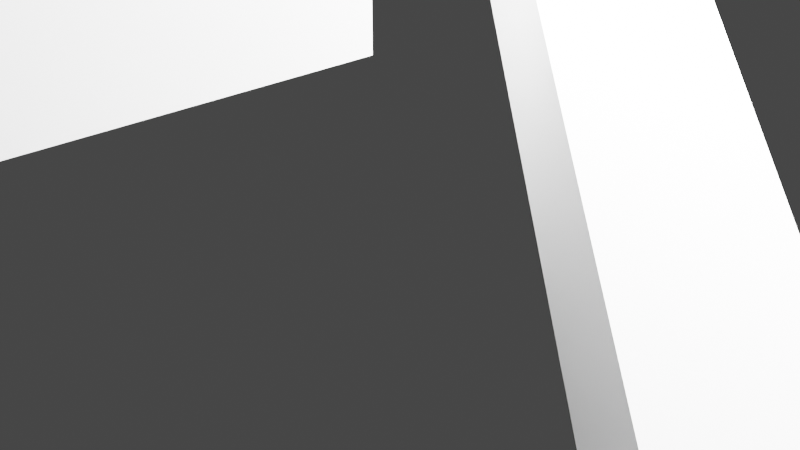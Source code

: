 # Source: Ant.blend  (saved by Blender 2.91.10; exported with 4.5.12 LTS)
import bpy
from mathutils import Matrix  # noqa: F401  (used for matrix-valued properties, if any)

bpy.ops.wm.read_factory_settings(use_empty=True)
scene = bpy.context.scene
scene.name = 'Scene'

# ---- collections
col_collection = bpy.data.collections.new('Collection'); scene.collection.children.link(col_collection)

# ---- world
world_world = bpy.data.worlds.new('World'); scene.world = world_world
world_world.use_nodes = True; world_world.node_tree.nodes.clear()
_N = world_world.node_tree.nodes; _L = world_world.node_tree.links
n0 = _N.new('ShaderNodeOutputWorld'); n0.name = 'World Output'; n0.location = (300, 300)
n1 = _N.new('ShaderNodeBackground'); n1.name = 'Background'; n1.location = (10, 300)
n1.inputs[0].default_value = (0.05088, 0.05088, 0.05088, 1.0)
_L.new(n1.outputs[0], n0.inputs[0])
n0.is_active_output = True
world_world.color = (0.05088, 0.05088, 0.05088)
world_world.use_sun_shadow = False
world_world.sun_shadow_jitter_overblur = 0.0

# ---- cameras
cam_camera = bpy.data.cameras.new('Camera')
cam_camera.clip_end = 100.0
cam_camera.ortho_scale = 7.314

# ---- lights
light_light = bpy.data.lights.new('Light', 'POINT')
light_light.transmission_factor = 0.0
light_light.energy = 1000.0
light_light.shadow_soft_size = 0.1
light_light.shadow_maximum_resolution = 0.006
light_light.use_absolute_resolution = True

# ---- meshes
me_w_rfel = bpy.data.meshes.new('Würfel')
me_w_rfel.from_pydata([(0.0, 0.0, 0.0), (0.0, 0.0, 3.0), (0.0, 4.0, 0.0), (0.0, 4.0, 3.0), (4.0, 0.0, 0.0), (4.0, 0.0, 3.0), (4.0, 4.0, 0.0), (4.0, 4.0, 3.0)], [], [(0, 1, 3, 2), (2, 3, 7, 6), (6, 7, 5, 4), (4, 5, 1, 0), (2, 6, 4, 0), (7, 3, 1, 5)])
_uv = me_w_rfel.uv_layers.new(name='UV-Map')
_uv.uv.foreach_set('vector', [0.125, 0.5938, 0.125, 0.6406, 0.0625, 0.6406, 0.0625, 0.5938, 0.0625, 0.5938, 0.0625, 0.6406, 0.0, 0.6406, 0.0, 0.5938, 0.25, 0.5938, 0.25, 0.6406, 0.1875, 0.6406, 0.1875, 0.5938, 0.1875, 0.5938, 0.1875, 0.6406, 0.125, 0.6406, 0.125, 0.5938, 0.125, 0.6406, 0.125, 0.7031, 0.1875, 0.7031, 0.1875, 0.6406, 0.0625, 0.7031, 0.0625, 0.6406, 0.125, 0.6406, 0.125, 0.7031])
me_w_rfel.use_remesh_fix_poles = True
me_w_rfel.use_remesh_preserve_attributes = False
me_w_rfel.use_mirror_vertex_groups = False
me_w_rfel.update()
me_w_rfel_001 = bpy.data.meshes.new('Würfel.001')
me_w_rfel_001.from_pydata([(1.0, -1.0, 1.0), (1.0, -1.0, 2.0), (1.0, 1.0, 1.0), (1.0, 1.0, 2.0), (3.0, -1.0, 1.0), (3.0, -1.0, 2.0), (3.0, 1.0, 1.0), (3.0, 1.0, 2.0)], [], [(0, 1, 3, 2), (2, 3, 7, 6), (6, 7, 5, 4), (4, 5, 1, 0), (2, 6, 4, 0), (7, 3, 1, 5)])
_uv = me_w_rfel_001.uv_layers.new(name='UV-Map')
_uv.uv.foreach_set('vector', [0.4688, 0.8594, 0.4688, 0.875, 0.4375, 0.875, 0.4375, 0.8594, 0.4375, 0.8594, 0.4375, 0.875, 0.4062, 0.875, 0.4062, 0.8594, 0.5312, 0.8594, 0.5312, 0.875, 0.5, 0.875, 0.5, 0.8594, 0.5, 0.8594, 0.5, 0.875, 0.4688, 0.875, 0.4688, 0.8594, 0.4688, 0.875, 0.4688, 0.9062, 0.5, 0.9062, 0.5, 0.875, 0.4375, 0.9062, 0.4375, 0.875, 0.4688, 0.875, 0.4688, 0.9062])
me_w_rfel_001.use_remesh_fix_poles = True
me_w_rfel_001.use_remesh_preserve_attributes = False
me_w_rfel_001.use_mirror_vertex_groups = False
me_w_rfel_001.update()
me_w_rfel_002 = bpy.data.meshes.new('Würfel.002')
me_w_rfel_002.from_pydata([(0.0, -1.0, 1.0), (0.0, -1.0, 2.0), (0.0, 1.0, 1.0), (0.0, 1.0, 2.0), (3.0, -1.0, 1.0), (3.0, -1.0, 2.0), (3.0, 1.0, 1.0), (3.0, 1.0, 2.0)], [], [(0, 1, 3, 2), (2, 3, 7, 6), (6, 7, 5, 4), (4, 5, 1, 0), (2, 6, 4, 0), (7, 3, 1, 5)])
_uv = me_w_rfel_002.uv_layers.new(name='UV-Map')
_uv.uv.foreach_set('vector', [0.2812, 0.5781, 0.2812, 0.5938, 0.25, 0.5938, 0.25, 0.5781, 0.25, 0.5781, 0.25, 0.5938, 0.2031, 0.5938, 0.2031, 0.5781, 0.3594, 0.5781, 0.3594, 0.5938, 0.3281, 0.5938, 0.3281, 0.5781, 0.3281, 0.5781, 0.3281, 0.5938, 0.2812, 0.5938, 0.2812, 0.5781, 0.2812, 0.5938, 0.2812, 0.6406, 0.3125, 0.6406, 0.3125, 0.5938, 0.25, 0.6406, 0.25, 0.5938, 0.2812, 0.5938, 0.2812, 0.6406])
me_w_rfel_002.use_remesh_fix_poles = True
me_w_rfel_002.use_remesh_preserve_attributes = False
me_w_rfel_002.use_mirror_vertex_groups = False
me_w_rfel_002.update()
me_w_rfel_003 = bpy.data.meshes.new('Würfel.003')
me_w_rfel_003.from_pydata([(0.0, -1.0, 1.0), (0.0, -1.0, 2.0), (0.0, 1.0, 1.0), (0.0, 1.0, 2.0), (3.0, -1.0, 1.0), (3.0, -1.0, 2.0), (3.0, 1.0, 1.0), (3.0, 1.0, 2.0)], [], [(0, 1, 3, 2), (2, 3, 7, 6), (6, 7, 5, 4), (4, 5, 1, 0), (2, 6, 4, 0), (7, 3, 1, 5)])
_uv = me_w_rfel_003.uv_layers.new(name='UV-Map')
_uv.uv.foreach_set('vector', [0.4219, 0.7031, 0.4219, 0.7188, 0.3906, 0.7188, 0.3906, 0.7031, 0.3906, 0.7031, 0.3906, 0.7188, 0.3438, 0.7188, 0.3438, 0.7031, 0.5, 0.7031, 0.5, 0.7188, 0.4688, 0.7188, 0.4688, 0.7031, 0.4688, 0.7031, 0.4688, 0.7188, 0.4219, 0.7188, 0.4219, 0.7031, 0.4219, 0.7188, 0.4219, 0.7656, 0.4531, 0.7656, 0.4531, 0.7188, 0.3906, 0.7656, 0.3906, 0.7188, 0.4219, 0.7188, 0.4219, 0.7656])
me_w_rfel_003.use_remesh_fix_poles = True
me_w_rfel_003.use_remesh_preserve_attributes = False
me_w_rfel_003.use_mirror_vertex_groups = False
me_w_rfel_003.update()
me_w_rfel_004 = bpy.data.meshes.new('Würfel.004')
me_w_rfel_004.from_pydata([(1.0, -1.0, 1.0), (1.0, -1.0, 2.0), (1.0, 1.0, 1.0), (1.0, 1.0, 2.0), (3.0, -1.0, 1.0), (3.0, -1.0, 2.0), (3.0, 1.0, 1.0), (3.0, 1.0, 2.0)], [], [(0, 1, 3, 2), (2, 3, 7, 6), (6, 7, 5, 4), (4, 5, 1, 0), (2, 6, 4, 0), (7, 3, 1, 5)])
_uv = me_w_rfel_004.uv_layers.new(name='UV-Map')
_uv.uv.foreach_set('vector', [0.125, 0.5469, 0.125, 0.5625, 0.09375, 0.5625, 0.09375, 0.5469, 0.09375, 0.5469, 0.09375, 0.5625, 0.0625, 0.5625, 0.0625, 0.5469, 0.1875, 0.5469, 0.1875, 0.5625, 0.1562, 0.5625, 0.1562, 0.5469, 0.1562, 0.5469, 0.1562, 0.5625, 0.125, 0.5625, 0.125, 0.5469, 0.125, 0.5625, 0.125, 0.5938, 0.1562, 0.5938, 0.1562, 0.5625, 0.09375, 0.5938, 0.09375, 0.5625, 0.125, 0.5625, 0.125, 0.5938])
me_w_rfel_004.use_remesh_fix_poles = True
me_w_rfel_004.use_remesh_preserve_attributes = False
me_w_rfel_004.use_mirror_vertex_groups = False
me_w_rfel_004.update()
me_w_rfel_005 = bpy.data.meshes.new('Würfel.005')
me_w_rfel_005.from_pydata([(0.0, 0.0, 0.0), (0.0, 0.0, 3.0), (0.0, 4.0, 0.0), (0.0, 4.0, 3.0), (5.0, 0.0, 0.0), (5.0, 0.0, 3.0), (5.0, 4.0, 0.0), (5.0, 4.0, 3.0)], [], [(0, 1, 3, 2), (2, 3, 7, 6), (6, 7, 5, 4), (4, 5, 1, 0), (2, 6, 4, 0), (7, 3, 1, 5)])
_uv = me_w_rfel_005.uv_layers.new(name='UV-Map')
_uv.uv.foreach_set('vector', [0.1406, 0.7031, 0.1406, 0.75, 0.07812, 0.75, 0.07812, 0.7031, 0.07812, 0.7031, 0.07812, 0.75, 0.0, 0.75, 0.0, 0.7031, 0.2812, 0.7031, 0.2812, 0.75, 0.2188, 0.75, 0.2188, 0.7031, 0.2188, 0.7031, 0.2188, 0.75, 0.1406, 0.75, 0.1406, 0.7031, 0.1406, 0.75, 0.1406, 0.8281, 0.2031, 0.8281, 0.2031, 0.75, 0.07812, 0.8281, 0.07812, 0.75, 0.1406, 0.75, 0.1406, 0.8281])
me_w_rfel_005.use_remesh_fix_poles = True
me_w_rfel_005.use_remesh_preserve_attributes = False
me_w_rfel_005.use_mirror_vertex_groups = False
me_w_rfel_005.update()
me_w_rfel_006 = bpy.data.meshes.new('Würfel.006')
me_w_rfel_006.from_pydata([(0.0, -1.0, 0.0), (0.0, -1.0, 4.0), (0.0, 5.0, 0.0), (0.0, 5.0, 4.0), (7.0, -1.0, 0.0), (7.0, -1.0, 4.0), (7.0, 5.0, 0.0), (7.0, 5.0, 4.0)], [], [(0, 1, 3, 2), (2, 3, 7, 6), (6, 7, 5, 4), (4, 5, 1, 0), (2, 6, 4, 0), (7, 3, 1, 5)])
_uv = me_w_rfel_006.uv_layers.new(name='UV-Map')
_uv.uv.foreach_set('vector', [0.2031, 0.8281, 0.2031, 0.8906, 0.1094, 0.8906, 0.1094, 0.8281, 0.1094, 0.8281, 0.1094, 0.8906, 0.0, 0.8906, 0.0, 0.8281, 0.4062, 0.8281, 0.4062, 0.8906, 0.3125, 0.8906, 0.3125, 0.8281, 0.3125, 0.8281, 0.3125, 0.8906, 0.2031, 0.8906, 0.2031, 0.8281, 0.2031, 0.8906, 0.2031, 1.0, 0.2969, 1.0, 0.2969, 0.8906, 0.1094, 1.0, 0.1094, 0.8906, 0.2031, 0.8906, 0.2031, 1.0])
me_w_rfel_006.use_remesh_fix_poles = True
me_w_rfel_006.use_remesh_preserve_attributes = False
me_w_rfel_006.use_mirror_vertex_groups = False
me_w_rfel_006.update()
me_w_rfel_007 = bpy.data.meshes.new('Würfel.007')
me_w_rfel_007.from_pydata([(-1.0, 1.0, 1.0), (-1.0, 1.0, 3.0), (-1.0, 3.0, 1.0), (-1.0, 3.0, 3.0), (5.0, 1.0, 1.0), (5.0, 1.0, 3.0), (5.0, 3.0, 1.0), (5.0, 3.0, 3.0)], [], [(0, 1, 3, 2), (2, 3, 7, 6), (6, 7, 5, 4), (4, 5, 1, 0), (2, 6, 4, 0), (7, 3, 1, 5)])
_uv = me_w_rfel_007.uv_layers.new(name='UV-Map')
_uv.uv.foreach_set('vector', [0.3125, 0.6719, 0.3125, 0.7031, 0.2812, 0.7031, 0.2812, 0.6719, 0.2812, 0.6719, 0.2812, 0.7031, 0.1875, 0.7031, 0.1875, 0.6719, 0.4375, 0.6719, 0.4375, 0.7031, 0.4062, 0.7031, 0.4062, 0.6719, 0.4062, 0.6719, 0.4062, 0.7031, 0.3125, 0.7031, 0.3125, 0.6719, 0.3125, 0.7031, 0.3125, 0.7969, 0.3438, 0.7969, 0.3438, 0.7031, 0.2812, 0.7969, 0.2812, 0.7031, 0.3125, 0.7031, 0.3125, 0.7969])
me_w_rfel_007.use_remesh_fix_poles = True
me_w_rfel_007.use_remesh_preserve_attributes = False
me_w_rfel_007.use_mirror_vertex_groups = False
me_w_rfel_007.update()
me_w_rfel_008 = bpy.data.meshes.new('Würfel.008')
me_w_rfel_008.from_pydata([(-1.0, 1.0, 1.0), (-1.0, 1.0, 3.0), (-1.0, 3.0, 1.0), (-1.0, 3.0, 3.0), (1.0, 1.0, 1.0), (1.0, 1.0, 3.0), (1.0, 3.0, 1.0), (1.0, 3.0, 3.0)], [], [(0, 1, 3, 2), (2, 3, 7, 6), (6, 7, 5, 4), (4, 5, 1, 0), (2, 6, 4, 0), (7, 3, 1, 5)])
_uv = me_w_rfel_008.uv_layers.new(name='UV-Map')
_uv.uv.foreach_set('vector', [0.4219, 0.5781, 0.4219, 0.6094, 0.3906, 0.6094, 0.3906, 0.5781, 0.3906, 0.5781, 0.3906, 0.6094, 0.3594, 0.6094, 0.3594, 0.5781, 0.4844, 0.5781, 0.4844, 0.6094, 0.4531, 0.6094, 0.4531, 0.5781, 0.4531, 0.5781, 0.4531, 0.6094, 0.4219, 0.6094, 0.4219, 0.5781, 0.4219, 0.6094, 0.4219, 0.6406, 0.4531, 0.6406, 0.4531, 0.6094, 0.3906, 0.6406, 0.3906, 0.6094, 0.4219, 0.6094, 0.4219, 0.6406])
me_w_rfel_008.use_remesh_fix_poles = True
me_w_rfel_008.use_remesh_preserve_attributes = False
me_w_rfel_008.use_mirror_vertex_groups = False
me_w_rfel_008.update()
me_w_rfel_009 = bpy.data.meshes.new('Würfel.009')
me_w_rfel_009.from_pydata([(0.0, 0.0, 3.0), (0.0, 0.0, 9.0), (0.0, 1.0, 3.0), (0.0, 1.0, 9.0), (1.0, 0.0, 3.0), (1.0, 0.0, 9.0), (1.0, 1.0, 3.0), (1.0, 1.0, 9.0)], [], [(0, 1, 3, 2), (2, 3, 7, 6), (6, 7, 5, 4), (4, 5, 1, 0), (2, 6, 4, 0), (7, 3, 1, 5)])
_uv = me_w_rfel_009.uv_layers.new(name='UV-Map')
_uv.uv.foreach_set('vector', [0.03125, 0.4844, 0.03125, 0.5781, 0.01562, 0.5781, 0.01562, 0.4844, 0.01562, 0.4844, 0.01562, 0.5781, 0.0, 0.5781, 0.0, 0.4844, 0.0625, 0.4844, 0.0625, 0.5781, 0.04688, 0.5781, 0.04688, 0.4844, 0.04688, 0.4844, 0.04688, 0.5781, 0.03125, 0.5781, 0.03125, 0.4844, 0.03125, 0.5781, 0.03125, 0.5938, 0.04688, 0.5938, 0.04688, 0.5781, 0.01562, 0.5938, 0.01562, 0.5781, 0.03125, 0.5781, 0.03125, 0.5938])
me_w_rfel_009.use_remesh_fix_poles = True
me_w_rfel_009.use_remesh_preserve_attributes = False
me_w_rfel_009.use_mirror_vertex_groups = False
me_w_rfel_009.update()
me_w_rfel_010 = bpy.data.meshes.new('Würfel.010')
me_w_rfel_010.from_pydata([(0.0, 0.0, 3.0), (0.0, 0.0, 9.0), (0.0, 1.0, 3.0), (0.0, 1.0, 9.0), (1.0, 0.0, 3.0), (1.0, 0.0, 9.0), (1.0, 1.0, 3.0), (1.0, 1.0, 9.0)], [], [(0, 1, 3, 2), (2, 3, 7, 6), (6, 7, 5, 4), (4, 5, 1, 0), (2, 6, 4, 0), (7, 3, 1, 5)])
_uv = me_w_rfel_010.uv_layers.new(name='UV-Map')
_uv.uv.foreach_set('vector', [0.03125, 0.8906, 0.03125, 0.9844, 0.01562, 0.9844, 0.01562, 0.8906, 0.01562, 0.8906, 0.01562, 0.9844, 0.0, 0.9844, 0.0, 0.8906, 0.0625, 0.8906, 0.0625, 0.9844, 0.04688, 0.9844, 0.04688, 0.8906, 0.04688, 0.8906, 0.04688, 0.9844, 0.03125, 0.9844, 0.03125, 0.8906, 0.03125, 0.9844, 0.03125, 1.0, 0.04688, 1.0, 0.04688, 0.9844, 0.01562, 1.0, 0.01562, 0.9844, 0.03125, 0.9844, 0.03125, 1.0])
me_w_rfel_010.use_remesh_fix_poles = True
me_w_rfel_010.use_remesh_preserve_attributes = False
me_w_rfel_010.use_mirror_vertex_groups = False
me_w_rfel_010.update()
me_w_rfel_011 = bpy.data.meshes.new('Würfel.011')
me_w_rfel_011.from_pydata([(0.0, -8.0, 0.0), (0.0, -8.0, 1.0), (0.0, 1.0, 0.0), (0.0, 1.0, 1.0), (1.0, -8.0, 0.0), (1.0, -8.0, 1.0), (1.0, 1.0, 0.0), (1.0, 1.0, 1.0)], [], [(0, 1, 3, 2), (2, 3, 7, 6), (6, 7, 5, 4), (4, 5, 1, 0), (2, 6, 4, 0), (7, 3, 1, 5)])
_uv = me_w_rfel_011.uv_layers.new(name='UV-Map')
_uv.uv.foreach_set('vector', [0.5, 0.7656, 0.5, 0.7812, 0.3594, 0.7812, 0.3594, 0.7656, 0.3594, 0.7656, 0.3594, 0.7812, 0.3438, 0.7812, 0.3438, 0.7656, 0.6562, 0.7656, 0.6562, 0.7812, 0.5156, 0.7812, 0.5156, 0.7656, 0.5156, 0.7656, 0.5156, 0.7812, 0.5, 0.7812, 0.5, 0.7656, 0.5, 0.7812, 0.5, 0.7969, 0.6406, 0.7969, 0.6406, 0.7812, 0.3594, 0.7969, 0.3594, 0.7812, 0.5, 0.7812, 0.5, 0.7969])
me_w_rfel_011.use_remesh_fix_poles = True
me_w_rfel_011.use_remesh_preserve_attributes = False
me_w_rfel_011.use_mirror_vertex_groups = False
me_w_rfel_011.update()
me_w_rfel_012 = bpy.data.meshes.new('Würfel.012')
me_w_rfel_012.from_pydata([(0.0, -8.0, 0.0), (0.0, -8.0, 1.0), (0.0, 1.0, 0.0), (0.0, 1.0, 1.0), (1.0, -8.0, 0.0), (1.0, -8.0, 1.0), (1.0, 1.0, 0.0), (1.0, 1.0, 1.0)], [], [(0, 1, 3, 2), (2, 3, 7, 6), (6, 7, 5, 4), (4, 5, 1, 0), (2, 6, 4, 0), (7, 3, 1, 5)])
_uv = me_w_rfel_012.uv_layers.new(name='UV-Map')
_uv.uv.foreach_set('vector', [0.3438, 0.6406, 0.3438, 0.6562, 0.2031, 0.6562, 0.2031, 0.6406, 0.2031, 0.6406, 0.2031, 0.6562, 0.1875, 0.6562, 0.1875, 0.6406, 0.5, 0.6406, 0.5, 0.6562, 0.3594, 0.6562, 0.3594, 0.6406, 0.3594, 0.6406, 0.3594, 0.6562, 0.3438, 0.6562, 0.3438, 0.6406, 0.3438, 0.6562, 0.3438, 0.6719, 0.4844, 0.6719, 0.4844, 0.6562, 0.2031, 0.6719, 0.2031, 0.6562, 0.3438, 0.6562, 0.3438, 0.6719])
me_w_rfel_012.use_remesh_fix_poles = True
me_w_rfel_012.use_remesh_preserve_attributes = False
me_w_rfel_012.use_mirror_vertex_groups = False
me_w_rfel_012.update()
me_w_rfel_013 = bpy.data.meshes.new('Würfel.013')
me_w_rfel_013.from_pydata([(0.0, -8.0, 0.0), (0.0, -8.0, 1.0), (0.0, 1.0, 0.0), (0.0, 1.0, 1.0), (1.0, -8.0, 0.0), (1.0, -8.0, 1.0), (1.0, 1.0, 0.0), (1.0, 1.0, 1.0)], [], [(0, 1, 3, 2), (2, 3, 7, 6), (6, 7, 5, 4), (4, 5, 1, 0), (2, 6, 4, 0), (7, 3, 1, 5)])
_uv = me_w_rfel_013.uv_layers.new(name='UV-Map')
_uv.uv.foreach_set('vector', [0.4531, 0.9062, 0.4531, 0.9219, 0.3125, 0.9219, 0.3125, 0.9062, 0.3125, 0.9062, 0.3125, 0.9219, 0.2969, 0.9219, 0.2969, 0.9062, 0.6094, 0.9062, 0.6094, 0.9219, 0.4688, 0.9219, 0.4688, 0.9062, 0.4688, 0.9062, 0.4688, 0.9219, 0.4531, 0.9219, 0.4531, 0.9062, 0.4531, 0.9219, 0.4531, 0.9375, 0.5938, 0.9375, 0.5938, 0.9219, 0.3125, 0.9375, 0.3125, 0.9219, 0.4531, 0.9219, 0.4531, 0.9375])
me_w_rfel_013.use_remesh_fix_poles = True
me_w_rfel_013.use_remesh_preserve_attributes = False
me_w_rfel_013.use_mirror_vertex_groups = False
me_w_rfel_013.update()
me_w_rfel_014 = bpy.data.meshes.new('Würfel.014')
me_w_rfel_014.from_pydata([(0.0, -8.0, 0.0), (0.0, -8.0, 1.0), (0.0, 1.0, 0.0), (0.0, 1.0, 1.0), (1.0, -8.0, 0.0), (1.0, -8.0, 1.0), (1.0, 1.0, 0.0), (1.0, 1.0, 1.0)], [], [(0, 1, 3, 2), (2, 3, 7, 6), (6, 7, 5, 4), (4, 5, 1, 0), (2, 6, 4, 0), (7, 3, 1, 5)])
_uv = me_w_rfel_014.uv_layers.new(name='UV-Map')
_uv.uv.foreach_set('vector', [0.4531, 0.9375, 0.4531, 0.9531, 0.3125, 0.9531, 0.3125, 0.9375, 0.3125, 0.9375, 0.3125, 0.9531, 0.2969, 0.9531, 0.2969, 0.9375, 0.6094, 0.9375, 0.6094, 0.9531, 0.4688, 0.9531, 0.4688, 0.9375, 0.4688, 0.9375, 0.4688, 0.9531, 0.4531, 0.9531, 0.4531, 0.9375, 0.4531, 0.9531, 0.4531, 0.9688, 0.5938, 0.9688, 0.5938, 0.9531, 0.3125, 0.9688, 0.3125, 0.9531, 0.4531, 0.9531, 0.4531, 0.9688])
me_w_rfel_014.use_remesh_fix_poles = True
me_w_rfel_014.use_remesh_preserve_attributes = False
me_w_rfel_014.use_mirror_vertex_groups = False
me_w_rfel_014.update()
me_w_rfel_015 = bpy.data.meshes.new('Würfel.015')
me_w_rfel_015.from_pydata([(0.0, -8.0, 0.0), (0.0, -8.0, 1.0), (0.0, 1.0, 0.0), (0.0, 1.0, 1.0), (1.0, -8.0, 0.0), (1.0, -8.0, 1.0), (1.0, 1.0, 0.0), (1.0, 1.0, 1.0)], [], [(0, 1, 3, 2), (2, 3, 7, 6), (6, 7, 5, 4), (4, 5, 1, 0), (2, 6, 4, 0), (7, 3, 1, 5)])
_uv = me_w_rfel_015.uv_layers.new(name='UV-Map')
_uv.uv.foreach_set('vector', [0.4531, 0.9688, 0.4531, 0.9844, 0.3125, 0.9844, 0.3125, 0.9688, 0.3125, 0.9688, 0.3125, 0.9844, 0.2969, 0.9844, 0.2969, 0.9688, 0.6094, 0.9688, 0.6094, 0.9844, 0.4688, 0.9844, 0.4688, 0.9688, 0.4688, 0.9688, 0.4688, 0.9844, 0.4531, 0.9844, 0.4531, 0.9688, 0.4531, 0.9844, 0.4531, 1.0, 0.5938, 1.0, 0.5938, 0.9844, 0.3125, 1.0, 0.3125, 0.9844, 0.4531, 0.9844, 0.4531, 1.0])
me_w_rfel_015.use_remesh_fix_poles = True
me_w_rfel_015.use_remesh_preserve_attributes = False
me_w_rfel_015.use_mirror_vertex_groups = False
me_w_rfel_015.update()
me_w_rfel_016 = bpy.data.meshes.new('Würfel.016')
me_w_rfel_016.from_pydata([(0.0, -8.0, 0.0), (0.0, -8.0, 1.0), (0.0, 1.0, 0.0), (0.0, 1.0, 1.0), (1.0, -8.0, 0.0), (1.0, -8.0, 1.0), (1.0, 1.0, 0.0), (1.0, 1.0, 1.0)], [], [(0, 1, 3, 2), (2, 3, 7, 6), (6, 7, 5, 4), (4, 5, 1, 0), (2, 6, 4, 0), (7, 3, 1, 5)])
_uv = me_w_rfel_016.uv_layers.new(name='UV-Map')
_uv.uv.foreach_set('vector', [0.3594, 0.7969, 0.3594, 0.8125, 0.2188, 0.8125, 0.2188, 0.7969, 0.2188, 0.7969, 0.2188, 0.8125, 0.2031, 0.8125, 0.2031, 0.7969, 0.5156, 0.7969, 0.5156, 0.8125, 0.375, 0.8125, 0.375, 0.7969, 0.375, 0.7969, 0.375, 0.8125, 0.3594, 0.8125, 0.3594, 0.7969, 0.3594, 0.8125, 0.3594, 0.8281, 0.5, 0.8281, 0.5, 0.8125, 0.2188, 0.8281, 0.2188, 0.8125, 0.3594, 0.8125, 0.3594, 0.8281])
me_w_rfel_016.use_remesh_fix_poles = True
me_w_rfel_016.use_remesh_preserve_attributes = False
me_w_rfel_016.use_mirror_vertex_groups = False
me_w_rfel_016.update()
arm_skelett = bpy.data.armatures.new('Skelett')  # bones are not reproduced
arm_skelett_001 = bpy.data.armatures.new('Skelett.001')  # bones are not reproduced
arm_skelett_002 = bpy.data.armatures.new('Skelett.002')  # bones are not reproduced
arm_skelett_003 = bpy.data.armatures.new('Skelett.003')  # bones are not reproduced
arm_skelett_004 = bpy.data.armatures.new('Skelett.004')  # bones are not reproduced
arm_skelett_005 = bpy.data.armatures.new('Skelett.005')  # bones are not reproduced
arm_skelett_006 = bpy.data.armatures.new('Skelett.006')  # bones are not reproduced
arm_skelett_007 = bpy.data.armatures.new('Skelett.007')  # bones are not reproduced

# ---- objects
ob_cube_001 = bpy.data.objects.new('cube.001', me_w_rfel)
ob_cube_002 = bpy.data.objects.new('cube.002', me_w_rfel_001)
ob_cube_003 = bpy.data.objects.new('cube.003', me_w_rfel_002)
ob_cube_004 = bpy.data.objects.new('cube.004', me_w_rfel_003)
ob_cube_005 = bpy.data.objects.new('cube.005', me_w_rfel_004)
ob_cube_006 = bpy.data.objects.new('cube.006', me_w_rfel_005)
ob_cube_007 = bpy.data.objects.new('cube.007', me_w_rfel_006)
ob_cube_008 = bpy.data.objects.new('cube.008', me_w_rfel_007)
ob_cube_009 = bpy.data.objects.new('cube.009', me_w_rfel_008)
ob_cube_010 = bpy.data.objects.new('cube.010', me_w_rfel_009)
ob_cube_011 = bpy.data.objects.new('cube.011', me_w_rfel_010)
ob_cube_012 = bpy.data.objects.new('cube.012', me_w_rfel_011)
ob_cube_013 = bpy.data.objects.new('cube.013', me_w_rfel_012)
ob_cube_014 = bpy.data.objects.new('cube.014', me_w_rfel_013)
ob_cube_015 = bpy.data.objects.new('cube.015', me_w_rfel_014)
ob_cube_016 = bpy.data.objects.new('cube.016', me_w_rfel_015)
ob_cube = bpy.data.objects.new('cube', me_w_rfel_016)
ob_skelett = bpy.data.objects.new('Skelett', arm_skelett)
ob_skelett_001 = bpy.data.objects.new('Skelett.001', arm_skelett_001)
ob_skelett_002 = bpy.data.objects.new('Skelett.002', arm_skelett_002)
ob_skelett_003 = bpy.data.objects.new('Skelett.003', arm_skelett_003)
ob_skelett_004 = bpy.data.objects.new('Skelett.004', arm_skelett_004)
ob_skelett_005 = bpy.data.objects.new('Skelett.005', arm_skelett_005)
ob_skelett_006 = bpy.data.objects.new('Skelett.006', arm_skelett_006)
ob_skelett_007 = bpy.data.objects.new('Skelett.007', arm_skelett_007)
ob_light = bpy.data.objects.new('Light', light_light)
ob_camera = bpy.data.objects.new('Camera', cam_camera)

# ---- transforms, parenting, visibility, modifiers, constraints
ob_cube_001.location = (-0.3143, 1.173, 0.3714)
ob_cube_001.rotation_euler = (0.0, -0.3927, -1.571)
ob_cube_001.scale = (0.158, 0.158, 0.158)
ob_cube_001.lineart.crease_threshold = 0.0
ob_cube_002.location = (-0.3143, 1.173, 0.3714)
ob_cube_002.rotation_euler = (0.0, -0.3927, -1.571)
ob_cube_002.scale = (0.158, 0.158, 0.158)
ob_cube_002.lineart.crease_threshold = 0.0
ob_cube_003.parent = ob_skelett_007
ob_cube_003.matrix_parent_inverse = Matrix(((2.855, 0.0, 0.0, 0.4815), (0.0, -0.566, -2.799, 1.543), (0.0, 2.799, -0.566, -1.589), (-0.0, 0.0, 0.0, 1.0)))
ob_cube_003.location = (-0.2222, 0.9553, 0.1478)
ob_cube_003.rotation_euler = (0.0, -0.3927, -1.571)
ob_cube_003.scale = (0.1122, 0.1122, 0.1122)
ob_cube_003.lineart.crease_threshold = 0.0
_vg = ob_cube_003.vertex_groups.new(name='Bone')
_vg.add([0, 1, 2, 3, 4, 5, 6, 7], 1.0, 'REPLACE')
_m = ob_cube_003.modifiers.new('Skelett', 'ARMATURE')
_m.object = ob_skelett_007
ob_cube_004.parent = ob_skelett_006
ob_cube_004.matrix_parent_inverse = Matrix(((2.855, -0.0, 0.0, -0.4685), (0.0, -0.566, -2.799, 1.543), (0.0, 2.799, -0.566, -1.589), (-0.0, 0.0, 0.0, 1.0)))
ob_cube_004.location = (0.2266, 0.9551, 0.1478)
ob_cube_004.rotation_euler = (0.0, -0.3927, -1.571)
ob_cube_004.scale = (0.1122, 0.1122, 0.1122)
ob_cube_004.lineart.crease_threshold = 0.0
_vg = ob_cube_004.vertex_groups.new(name='Bone')
_vg.add([0, 1, 2, 3, 4, 5, 6, 7], 1.0, 'REPLACE')
_m = ob_cube_004.modifiers.new('Skelett', 'ARMATURE')
_m.object = ob_skelett_006
ob_cube_005.location = (0.3178, 1.173, 0.3714)
ob_cube_005.rotation_euler = (0.0, -0.3927, -1.571)
ob_cube_005.scale = (0.158, 0.158, 0.158)
ob_cube_005.lineart.crease_threshold = 0.0
ob_cube_006.location = (-0.3146, 0.541, 0.5295)
ob_cube_006.rotation_euler = (0.0, -0.0, -1.571)
ob_cube_006.scale = (0.158, 0.158, 0.158)
ob_cube_006.lineart.crease_threshold = 0.0
ob_cube_007.location = (-0.315, -0.5652, 0.5295)
ob_cube_007.rotation_euler = (0.0, -0.0, -1.571)
ob_cube_007.scale = (0.158, 0.158, 0.158)
ob_cube_007.lineart.crease_threshold = 0.0
ob_cube_008.location = (-0.3149, -0.2491, 0.3714)
ob_cube_008.rotation_euler = (0.0, -0.0, -1.571)
ob_cube_008.scale = (0.158, 0.158, 0.158)
ob_cube_008.lineart.crease_threshold = 0.0
ob_cube_009.location = (-0.3145, 0.699, 0.3714)
ob_cube_009.rotation_euler = (0.0, -0.0, -1.571)
ob_cube_009.scale = (0.158, 0.158, 0.158)
ob_cube_009.lineart.crease_threshold = 0.0
ob_cube_010.location = (-0.003533, 1.015, 0.2134)
ob_cube_010.rotation_euler = (0.4402, -0.3584, -1.735)
ob_cube_010.scale = (0.158, 0.158, 0.158)
ob_cube_010.lineart.crease_threshold = 0.0
ob_cube_011.location = (-0.1659, 1.015, 0.2134)
ob_cube_011.rotation_euler = (-0.4417, -0.3585, -1.407)
ob_cube_011.scale = (0.158, 0.158, 0.158)
ob_cube_011.lineart.crease_threshold = 0.0
ob_cube_012.parent = ob_skelett_004
ob_cube_012.matrix_parent_inverse = Matrix(((-1.354, 1.013, 2.12, -1.536), (1.625, 2.171, 7.428e-08, -0.1339), (-1.697, 1.27, -1.691, 0.2145), (-0.0, -0.0, -0.0, 1.0)))
ob_cube_012.location = (-0.1971, 0.2631, 0.4134)
ob_cube_012.rotation_euler = (0.4775, 0.0001988, -2.119)
ob_cube_012.scale = (0.1122, 0.1122, 0.1122)
ob_cube_012.lineart.crease_threshold = 0.0
_vg = ob_cube_012.vertex_groups.new(name='Bone')
_vg.add([0, 1, 2, 3, 4, 5, 6, 7], 1.0, 'REPLACE')
_m = ob_cube_012.modifiers.new('Skelett', 'ARMATURE')
_m.object = ob_skelett_004
ob_cube_013.parent = ob_skelett_001
ob_cube_013.matrix_parent_inverse = Matrix(((-1.691, 0.0, 2.12, -1.388), (0.0, 2.712, 0.0, -3.157e-10), (-2.12, 0.0, -1.691, 0.4005), (-0.0, -0.0, -0.0, 1.0)))
ob_cube_013.location = (-0.3017, 0.05775, 0.4133)
ob_cube_013.rotation_euler = (0.4775, 0.0001988, -1.571)
ob_cube_013.scale = (0.1122, 0.1122, 0.1122)
ob_cube_013.lineart.crease_threshold = 0.0
_vg = ob_cube_013.vertex_groups.new(name='Bone')
_vg.add([0, 1, 2, 3, 4, 5, 6, 7], 1.0, 'REPLACE')
_m = ob_cube_013.modifiers.new('Skelett', 'ARMATURE')
_m.object = ob_skelett_001
ob_cube_014.parent = ob_skelett_005
ob_cube_014.matrix_parent_inverse = Matrix(((-1.114, -1.273, 2.12, -1.537), (-2.04, 1.786, -7.428e-08, -0.04137), (-1.396, -1.595, -1.691, 0.2135), (0.0, 0.0, -0.0, 1.0)))
ob_cube_014.location = (-0.2321, -0.1381, 0.4133)
ob_cube_014.rotation_euler = (0.4775, 0.0001988, -0.8965)
ob_cube_014.scale = (0.1122, 0.1122, 0.1122)
ob_cube_014.lineart.crease_threshold = 0.0
_vg = ob_cube_014.vertex_groups.new(name='Bone')
_vg.add([0, 1, 2, 3, 4, 5, 6, 7], 1.0, 'REPLACE')
_m = ob_cube_014.modifiers.new('Skelett', 'ARMATURE')
_m.object = ob_skelett_005
ob_cube_015.parent = ob_skelett_003
ob_cube_015.matrix_parent_inverse = Matrix(((-1.131, 1.091, -2.21, 1.546), (1.883, 1.951, 0.0, 0.009929), (1.59, -1.535, -1.571, 0.1293), (-0.0, -0.0, 0.0, 1.0)))
ob_cube_015.location = (0.7898, -0.5819, 0.05563)
ob_cube_015.rotation_euler = (-0.4725, -0.0001969, -2.233)
ob_cube_015.scale = (0.1122, 0.1122, 0.1122)
ob_cube_015.lineart.crease_threshold = 0.0
_vg = ob_cube_015.vertex_groups.new(name='Bone')
_vg.add([0, 1, 2, 3, 4, 5, 6, 7], 1.0, 'REPLACE')
_m = ob_cube_015.modifiers.new('Skelett', 'ARMATURE')
_m.object = ob_skelett_003
ob_cube_016.parent = ob_skelett
ob_cube_016.matrix_parent_inverse = Matrix(((-1.571, 0.0, -2.21, 1.413), (-0.0, 2.712, -0.0, -0.0), (2.21, -0.0, -1.571, 0.3156), (0.0, -0.0, 0.0, 1.0)))
ob_cube_016.location = (1.012, 0.05722, 0.05558)
ob_cube_016.rotation_euler = (-0.4725, -0.0001969, -1.571)
ob_cube_016.scale = (0.1122, 0.1122, 0.1122)
ob_cube_016.lineart.crease_threshold = 0.0
_vg = ob_cube_016.vertex_groups.new(name='Bone')
_vg.add([0, 1, 2, 3, 4, 5, 6, 7], 1.0, 'REPLACE')
_m = ob_cube_016.modifiers.new('Skelett', 'ARMATURE')
_m.object = ob_skelett
ob_cube.parent = ob_skelett_002
ob_cube.matrix_parent_inverse = Matrix(((-1.28, -0.9119, -2.21, 1.557), (-1.574, 2.208, -0.0, -0.1672), (1.8, 1.282, -1.571, 0.1142), (0.0, -0.0, 0.0, 1.0)))
ob_cube.location = (0.8027, 0.6362, 0.05554)
ob_cube.rotation_euler = (-0.4725, -0.0001969, -1.024)
ob_cube.scale = (0.1122, 0.1122, 0.1122)
ob_cube.lineart.crease_threshold = 0.0
_vg = ob_cube.vertex_groups.new(name='Bone')
_vg.add([0, 1, 2, 3, 4, 5, 6, 7], 1.0, 'REPLACE')
_m = ob_cube.modifiers.new('Skelett', 'ARMATURE')
_m.object = ob_skelett_002
ob_skelett.location = (0.2906, 0.1436, 0.6986)
ob_skelett.rotation_euler = (-0.0, 2.189, -0.0)
ob_skelett.scale = (0.5195, 0.5195, 0.5195)
ob_skelett.show_in_front = True
ob_skelett.lineart.crease_threshold = 0.0
ob_skelett_001.location = (-0.2883, 0.1436, 0.6986)
ob_skelett_001.rotation_euler = (-0.0, -2.244, -0.0)
ob_skelett_001.scale = (0.5195, 0.5195, 0.5195)
ob_skelett_001.show_in_front = True
ob_skelett_001.lineart.crease_threshold = 0.0
ob_skelett_002.location = (0.2906, 0.4582, 0.6986)
ob_skelett_002.rotation_euler = (-0.0, 2.189, 0.6191)
ob_skelett_002.scale = (0.5195, 0.5195, 0.5195)
ob_skelett_002.show_in_front = True
ob_skelett_002.lineart.crease_threshold = 0.0
ob_skelett_003.location = (0.2906, -0.1453, 0.6986)
ob_skelett_003.rotation_euler = (-0.0, 2.189, -0.7677)
ob_skelett_003.scale = (0.5195, 0.5195, 0.5195)
ob_skelett_003.show_in_front = True
ob_skelett_003.lineart.crease_threshold = 0.0
ob_skelett_004.location = (-0.2883, 0.4453, 0.6986)
ob_skelett_004.rotation_euler = (-0.0, -2.244, -0.6426)
ob_skelett_004.scale = (0.5195, 0.5195, 0.5195)
ob_skelett_004.show_in_front = True
ob_skelett_004.lineart.crease_threshold = 0.0
ob_skelett_005.location = (-0.2883, -0.1517, 0.6986)
ob_skelett_005.rotation_euler = (-0.0, -2.244, 0.8518)
ob_skelett_005.scale = (0.5195, 0.5195, 0.5195)
ob_skelett_005.show_in_front = True
ob_skelett_005.lineart.crease_threshold = 0.0
ob_skelett_006.location = (0.2299, 1.063, 0.5958)
ob_skelett_006.rotation_euler = (-1.77, -0.0, 0.0)
ob_skelett_006.scale = (0.4933, 0.4933, 0.4933)
ob_skelett_006.show_in_front = True
ob_skelett_006.lineart.crease_threshold = 0.0
ob_skelett_007.location = (-0.2388, 1.063, 0.5958)
ob_skelett_007.rotation_euler = (-1.77, -0.0, 0.0)
ob_skelett_007.scale = (0.4933, 0.4933, 0.4933)
ob_skelett_007.show_in_front = True
ob_skelett_007.lineart.crease_threshold = 0.0
ob_light.location = (0.6395, 0.07648, 0.9726)
ob_light.rotation_euler = (0.6503, 0.05522, 1.866)
ob_light.scale = (0.158, 0.158, 0.158)
ob_light.lock_rotations_4d = False
ob_light.empty_display_type = 'ARROWS'
ob_light.color = (0.0, 0.0, 0.0, 0.0)
ob_light.lineart.crease_threshold = 0.0
ob_camera.location = (1.158, -1.177, 0.8232)
ob_camera.rotation_euler = (1.109, 0.0, 0.8149)
ob_camera.scale = (0.158, 0.158, 0.158)
ob_camera.lock_rotations_4d = False
ob_camera.empty_display_type = 'ARROWS'
ob_camera.color = (0.0, 0.0, 0.0, 0.0)
ob_camera.display_type = 'WIRE'
ob_camera.lineart.crease_threshold = 0.0

# ---- collection membership
scene.collection.objects.link(ob_cube_001)
scene.collection.objects.link(ob_cube_002)
scene.collection.objects.link(ob_cube_003)
scene.collection.objects.link(ob_cube_004)
scene.collection.objects.link(ob_cube_005)
scene.collection.objects.link(ob_cube_006)
scene.collection.objects.link(ob_cube_007)
scene.collection.objects.link(ob_cube_008)
scene.collection.objects.link(ob_cube_009)
scene.collection.objects.link(ob_cube_010)
scene.collection.objects.link(ob_cube_011)
scene.collection.objects.link(ob_cube_012)
scene.collection.objects.link(ob_cube_013)
scene.collection.objects.link(ob_cube_014)
scene.collection.objects.link(ob_cube_015)
scene.collection.objects.link(ob_cube_016)
scene.collection.objects.link(ob_cube)
scene.collection.objects.link(ob_skelett)
scene.collection.objects.link(ob_skelett_001)
scene.collection.objects.link(ob_skelett_002)
scene.collection.objects.link(ob_skelett_003)
scene.collection.objects.link(ob_skelett_004)
scene.collection.objects.link(ob_skelett_005)
scene.collection.objects.link(ob_skelett_006)
scene.collection.objects.link(ob_skelett_007)
col_collection.objects.link(ob_light)
col_collection.objects.link(ob_camera)

# ---- scene / render settings (as saved in the file)
scene.camera = ob_camera
scene.frame_start = 1; scene.frame_end = 250; scene.frame_set(1)
scene.render.engine = 'BLENDER_EEVEE_NEXT'
scene.cycles.use_denoising = False
scene.cycles.samples = 128
scene.cycles.sampling_pattern = 'TABULATED_SOBOL'
scene.cycles.use_adaptive_sampling = False
scene.cycles.use_light_tree = False
scene.view_settings.view_transform = 'Filmic'
bpy.context.view_layer.update()
